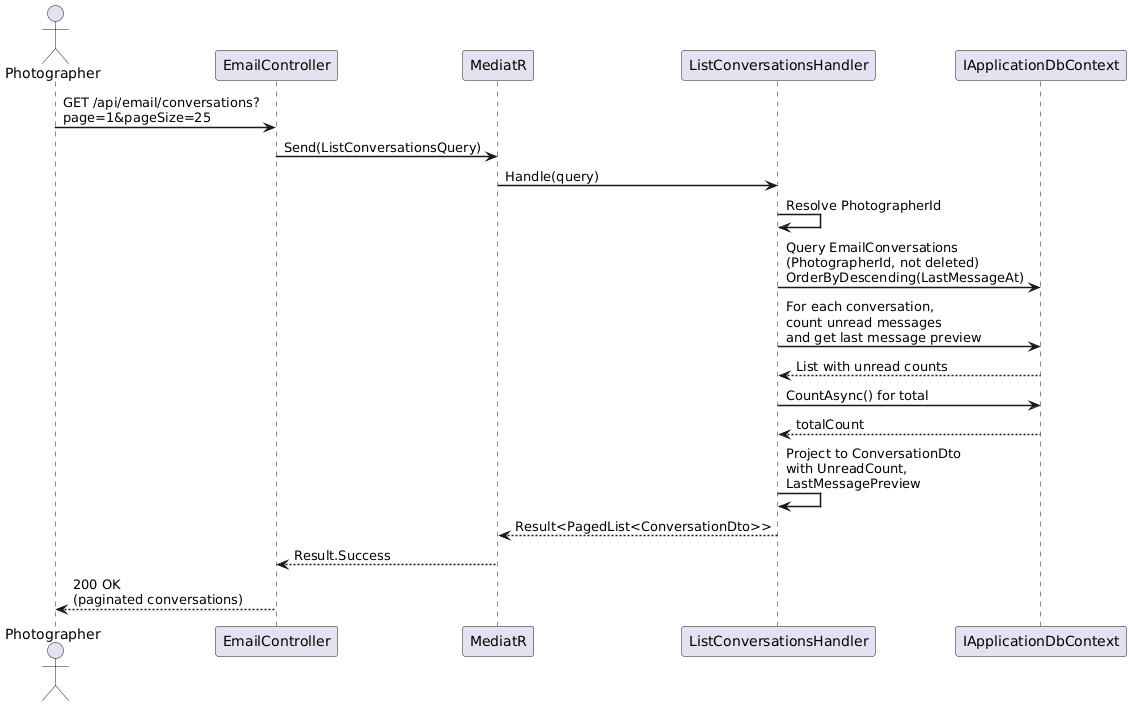

The diagram above was rendered by PlantUML. Its source (embedded in the PNG):
@startuml
skinparam sequenceArrowThickness 1.5
skinparam maxMessageSize 200

actor Photographer
participant "EmailController" as API
participant "MediatR" as M
participant "ListConversationsHandler" as Handler
participant "IApplicationDbContext" as DB

Photographer -> API : GET /api/email/conversations?\npage=1&pageSize=25
API -> M : Send(ListConversationsQuery)
M -> Handler : Handle(query)

Handler -> Handler : Resolve PhotographerId

Handler -> DB : Query EmailConversations\n(PhotographerId, not deleted)\nOrderByDescending(LastMessageAt)

Handler -> DB : For each conversation,\ncount unread messages\nand get last message preview

DB --> Handler : List with unread counts

Handler -> DB : CountAsync() for total
DB --> Handler : totalCount

Handler -> Handler : Project to ConversationDto\nwith UnreadCount,\nLastMessagePreview

Handler --> M : Result<PagedList<ConversationDto>>
M --> API : Result.Success
API --> Photographer : 200 OK\n(paginated conversations)

@enduml